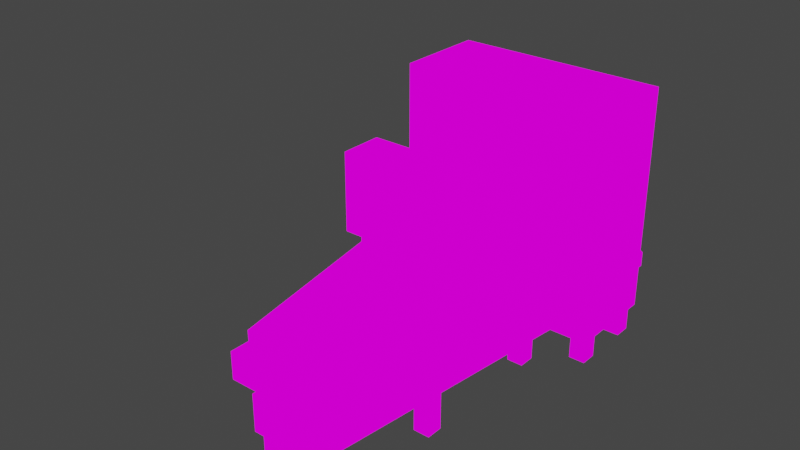 # Source: untitled.blend  (saved by Blender 2.80.75; exported with 4.5.12 LTS)
import bpy
from mathutils import Matrix  # noqa: F401  (used for matrix-valued properties, if any)

bpy.ops.wm.read_factory_settings(use_empty=True)
scene = bpy.context.scene
scene.name = 'Scene'

# ---- collections
col_collection = bpy.data.collections.new('Collection'); scene.collection.children.link(col_collection)

# ---- images (referenced by path relative to the original .blend; pixels are not part of the script)
import os
ASSET_DIR = os.environ.get("B2B_ASSET_DIR", "")  # directory of the original .blend (textures are referenced by path, not embedded)
HERE = os.path.dirname(os.path.abspath(__file__))  # packed textures are extracted next to this script under _unpacked/

def load_image(name, relpath, width, height, colorspace="sRGB"):
    """Load a texture the original file referenced (path relative to the .blend, or extracted next to this script)."""
    p = next((c for c in (os.path.join(HERE, relpath), os.path.join(ASSET_DIR, relpath)) if relpath and os.path.exists(c)), "")
    if p:
        img = bpy.data.images.load(p, check_existing=True)
        img.name = name
    else:  # same state as the original file: an image datablock whose file is absent (Cycles renders it pink)
        img = bpy.data.images.new(name, width, height)
        img.source = "FILE"
        img.filepath = "//" + (relpath or name)
    img.colorspace_settings.name = colorspace
    return img
img_world_texture_png = load_image('World_Texture.png', 'World_Texture.png', 1024, 1024, 'sRGB')

# ---- materials (node trees are filled in below, after node groups)
mat_material_001 = bpy.data.materials.new('Material.001')
mat_material_001.use_transparent_shadow = False

# ---- material node trees
mat_material_001.use_nodes = True; mat_material_001.node_tree.nodes.clear()
_N = mat_material_001.node_tree.nodes; _L = mat_material_001.node_tree.links
n0 = _N.new('ShaderNodeOutputMaterial'); n0.name = 'Material Output'; n0.location = (300, 300)
n1 = _N.new('ShaderNodeBsdfPrincipled'); n1.name = 'Principled BSDF'; n1.location = (10, 300)
n1.distribution = 'GGX'
n1.subsurface_method = 'BURLEY'
n1.inputs[3].default_value = 1.45
n1.inputs[27].default_value = (0.0, 0.0, 0.0, 1.0)
n1.inputs[28].default_value = 1.0
n2 = _N.new('ShaderNodeTexImage'); n2.name = 'Image Texture'; n2.location = (-280, 277)
n2.image = img_world_texture_png
_L.new(n2.outputs[0], n1.inputs[0])
_L.new(n2.outputs[0], n0.inputs[0])
n0.is_active_output = True

# ---- world
world_world = bpy.data.worlds.new('World'); scene.world = world_world
world_world.use_nodes = True; world_world.node_tree.nodes.clear()
_N = world_world.node_tree.nodes; _L = world_world.node_tree.links
n0 = _N.new('ShaderNodeOutputWorld'); n0.name = 'World Output'; n0.location = (300, 300)
n1 = _N.new('ShaderNodeBackground'); n1.name = 'Background'; n1.location = (10, 300)
n1.inputs[0].default_value = (0.05088, 0.05088, 0.05088, 1.0)
_L.new(n1.outputs[0], n0.inputs[0])
n0.is_active_output = True
world_world.color = (0.05088, 0.05088, 0.05088)
world_world.use_sun_shadow = False
world_world.sun_shadow_jitter_overblur = 0.0

# ---- meshes
me_plane_001 = bpy.data.meshes.new('Plane.001')
me_plane_001.from_pydata([(-0.8675, 0.2477, 0.1091), (0.9, 0.6048, 0.1091), (-0.8675, 0.5332, 0.1091), (0.9, 0.1, 0.1091), (-0.2566, 0.6048, 0.1091), (-0.2566, 0.1, 0.1091), (0.9, 0.6048, 1.347), (0.9, 0.1, 1.347), (-0.2173, 0.2477, 0.1091), (-0.2173, 0.5332, 0.1091), (-0.2566, 0.1, 1.347), (-0.2566, 0.6048, 1.347), (0.3129, -1.623, 0.5375), (0.6644, -1.623, 0.5375), (0.3129, 0.1361, 0.5375), (0.3129, -1.623, 0.7973), (0.6644, -1.623, 0.7973), (0.8684, 0.1361, 0.5375), (0.3129, 0.1361, 1.106), (0.8684, 0.1361, 1.106), (0.6644, -1.623, 0.4842), (0.3129, -1.623, 0.4842), (0.3129, 0.1361, 0.4842), (0.8684, 0.1361, 0.4842), (0.6644, -1.623, 0.2893), (0.3129, -1.623, 0.2893), (0.3129, 0.1361, 0.2893), (0.8684, 0.1361, 0.2893), (-0.2173, 0.5332, 0.6326), (-0.2173, 0.2477, 0.6326), (-0.8675, 0.2477, 0.6326), (-0.8675, 0.5332, 0.6326), (0.717, 0.3994, 0.1091), (-0.6628, 0.3994, 0.1091), (0.717, 0.3994, 0.49), (-0.6628, 0.3994, 0.49), (-0.6628, 0.6784, 0.1091), (0.717, 0.6784, 0.1091), (-0.5656, 0.751, 0.4254), (0.6198, 0.751, 0.4254), (-0.6628, 1.009, 0.1091), (0.717, 1.009, 0.1091), (-0.5656, 0.9365, 0.2602), (0.6198, 0.9365, 0.2602), (-0.6628, 0.6784, 0.49), (0.717, 0.6784, 0.49), (-0.6628, 1.009, 0.1956), (0.717, 1.009, 0.1956), (-0.5656, 0.6437, 0.3048), (0.6198, 0.6437, 0.3048), (-0.5656, 0.8291, 0.1396), (0.6198, 0.8291, 0.1396), (0.2762, -0.7401, 0.3826), (0.2762, -0.2791, 0.3826), (0.2762, -0.7401, 0.5297), (0.2762, -0.2791, 0.5297), (0.061, -0.7401, 0.3826), (0.061, -0.2791, 0.3826), (0.061, -0.7401, 0.5297), (0.061, -0.2791, 0.5297), (0.406, -0.7401, 0.6285), (0.406, -0.2791, 0.6285), (0.4104, -0.7401, 0.7914), (0.4104, -0.2791, 0.7914), (0.2762, -1.509, 0.3826), (0.2762, -1.048, 0.3826), (0.2762, -1.509, 0.5297), (0.2762, -1.048, 0.5297), (0.061, -1.509, 0.3826), (0.061, -1.048, 0.3826), (0.061, -1.509, 0.5297), (0.061, -1.048, 0.5297), (0.406, -1.509, 0.6285), (0.406, -1.048, 0.6285), (0.4104, -1.509, 0.7914), (0.4104, -1.048, 0.7914), (0.3371, -1.598, -0.03064), (0.3371, -1.598, 0.3256), (0.3371, -1.508, -0.03064), (0.3371, -1.508, 0.3256), (0.4266, -1.598, -0.03064), (0.4266, -1.598, 0.3256), (0.4266, -1.508, -0.03064), (0.4266, -1.508, 0.3256), (0.5611, -1.598, -0.03064), (0.5611, -1.598, 0.3256), (0.5611, -1.508, -0.03064), (0.5611, -1.508, 0.3256), (0.6506, -1.598, -0.03064), (0.6506, -1.598, 0.3256), (0.6506, -1.508, -0.03064), (0.6506, -1.508, 0.3256), (0.3371, -0.8598, -0.03064), (0.3371, -0.8598, 0.3256), (0.3371, -0.7703, -0.03064), (0.3371, -0.7703, 0.3256), (0.4266, -0.8598, -0.03064), (0.4266, -0.8598, 0.3256), (0.4266, -0.7703, -0.03064), (0.4266, -0.7703, 0.3256), (0.5611, -0.8598, -0.03064), (0.5611, -0.8598, 0.3256), (0.5611, -0.7703, -0.03064), (0.5611, -0.7703, 0.3256), (0.6506, -0.8598, -0.03064), (0.6506, -0.8598, 0.3256), (0.6506, -0.7703, -0.03064), (0.6506, -0.7703, 0.3256), (-0.8315, 0.3402, -0.03064), (-0.8315, 0.3402, 0.3256), (-0.8315, 0.4297, -0.03064), (-0.8315, 0.4297, 0.3256), (-0.742, 0.3402, -0.03064), (-0.742, 0.3402, 0.3256), (-0.742, 0.4297, -0.03064), (-0.742, 0.4297, 0.3256), (0.5611, -0.09137, -0.03064), (0.5611, -0.09137, 0.3256), (0.5611, -0.001902, -0.03064), (0.5611, -0.001902, 0.3256), (0.6506, -0.09137, -0.03064), (0.6506, -0.09137, 0.3256), (0.6506, -0.001902, -0.03064), (0.6506, -0.001902, 0.3256), (0.7946, 0.4781, -0.03064), (0.7946, 0.4781, 0.3256), (0.7946, 0.5675, -0.03064), (0.7946, 0.5675, 0.3256), (0.8841, 0.4781, -0.03064), (0.8841, 0.4781, 0.3256), (0.8841, 0.5675, -0.03064), (0.8841, 0.5675, 0.3256), (0.7946, 0.1332, -0.03064), (0.7946, 0.1332, 0.3256), (0.7946, 0.2227, -0.03064), (0.7946, 0.2227, 0.3256), (0.8841, 0.1332, -0.03064), (0.8841, 0.1332, 0.3256), (0.8841, 0.2227, -0.03064), (0.8841, 0.2227, 0.3256), (0.3326, -0.09137, -0.03064), (0.3326, -0.09137, 0.3256), (0.3326, -0.001902, -0.03064), (0.3326, -0.001902, 0.3256), (0.4221, -0.09137, -0.03064), (0.4221, -0.09137, 0.3256), (0.4221, -0.001902, -0.03064), (0.4221, -0.001902, 0.3256)], [], [(6, 11, 10, 7), (2, 0, 30, 31), (3, 7, 10, 5), (9, 2, 31, 28), (3, 1, 6, 7), (1, 4, 11, 6), (8, 9, 28, 29), (28, 31, 30, 29), (8, 29, 30, 0), (4, 5, 10, 11), (16, 19, 18, 15), (14, 12, 15, 18), (12, 13, 16, 15), (21, 22, 26, 25), (13, 17, 19, 16), (13, 12, 14, 17), (21, 20, 23, 22), (24, 25, 26, 27), (23, 20, 24, 27), (20, 21, 25, 24), (22, 23, 27, 26), (3, 5, 4, 1), (8, 0, 2, 9), (32, 34, 35, 33), (45, 37, 41, 47), (33, 35, 44, 36), (35, 34, 45, 44), (34, 32, 37, 45), (32, 33, 36, 37), (41, 40, 46, 47), (37, 36, 40, 41), (36, 44, 46, 40), (42, 38, 48, 50), (39, 38, 44, 45), (42, 43, 47, 46), (43, 39, 45, 47), (38, 42, 46, 44), (48, 49, 51, 50), (43, 42, 50, 51), (39, 43, 51, 49), (38, 39, 49, 48), (53, 55, 54, 52), (57, 56, 58, 59), (53, 52, 56, 57), (55, 53, 57, 59), (58, 54, 60, 62), (52, 54, 58, 56), (60, 61, 63, 62), (59, 58, 62, 63), (54, 55, 61, 60), (55, 59, 63, 61), (65, 67, 66, 64), (69, 68, 70, 71), (65, 64, 68, 69), (67, 65, 69, 71), (70, 66, 72, 74), (64, 66, 70, 68), (72, 73, 75, 74), (71, 70, 74, 75), (66, 67, 73, 72), (67, 71, 75, 73), (76, 77, 79, 78), (78, 79, 83, 82), (82, 83, 81, 80), (80, 81, 77, 76), (78, 82, 80, 76), (83, 79, 77, 81), (84, 85, 87, 86), (86, 87, 91, 90), (90, 91, 89, 88), (88, 89, 85, 84), (86, 90, 88, 84), (91, 87, 85, 89), (92, 93, 95, 94), (94, 95, 99, 98), (98, 99, 97, 96), (96, 97, 93, 92), (94, 98, 96, 92), (99, 95, 93, 97), (100, 101, 103, 102), (102, 103, 107, 106), (106, 107, 105, 104), (104, 105, 101, 100), (102, 106, 104, 100), (107, 103, 101, 105), (108, 109, 111, 110), (110, 111, 115, 114), (114, 115, 113, 112), (112, 113, 109, 108), (110, 114, 112, 108), (115, 111, 109, 113), (116, 117, 119, 118), (118, 119, 123, 122), (122, 123, 121, 120), (120, 121, 117, 116), (118, 122, 120, 116), (123, 119, 117, 121), (124, 125, 127, 126), (126, 127, 131, 130), (130, 131, 129, 128), (128, 129, 125, 124), (126, 130, 128, 124), (131, 127, 125, 129), (132, 133, 135, 134), (134, 135, 139, 138), (138, 139, 137, 136), (136, 137, 133, 132), (134, 138, 136, 132), (139, 135, 133, 137), (140, 141, 143, 142), (142, 143, 147, 146), (146, 147, 145, 144), (144, 145, 141, 140), (142, 146, 144, 140), (147, 143, 141, 145)])
_uv = me_plane_001.uv_layers.new(name='UVMap')
_uv.uv.foreach_set('vector', [0.3543, 0.842, 0.2823, 0.842, 0.2823, 0.818, 0.3543, 0.818, 0.3943, 0.7202, 0.3943, 0.6962, 0.3943, 0.6962, 0.3943, 0.7202, 0.3435, 0.6917, 0.3435, 0.6917, 0.2716, 0.6917, 0.2716, 0.6917, 0.4662, 0.7202, 0.3943, 0.7202, 0.3943, 0.7202, 0.4662, 0.7202, 0.353, 0.7011, 0.353, 0.7251, 0.353, 0.7251, 0.353, 0.7011, 0.353, 0.7251, 0.2811, 0.7251, 0.2811, 0.7251, 0.353, 0.7251, 0.4662, 0.6962, 0.4662, 0.7202, 0.4662, 0.7202, 0.4662, 0.6962, 0.4675, 0.8371, 0.3955, 0.8371, 0.3955, 0.8131, 0.4675, 0.8131, 0.4662, 0.6962, 0.4662, 0.6962, 0.3943, 0.6962, 0.3943, 0.6962, 0.2811, 0.7251, 0.2811, 0.7011, 0.2811, 0.7011, 0.2811, 0.7251, 0.3543, 0.77, 0.3543, 0.818, 0.2823, 0.818, 0.2823, 0.77, 0.2811, 0.7011, 0.2811, 0.6532, 0.2811, 0.6532, 0.2811, 0.7011, 0.2811, 0.6532, 0.353, 0.6532, 0.353, 0.6532, 0.2811, 0.6532, 0.2811, 0.6532, 0.2811, 0.7011, 0.2811, 0.7011, 0.2811, 0.6532, 0.353, 0.6532, 0.353, 0.7011, 0.353, 0.7011, 0.353, 0.6532, 0.2275, 0.6421, 0.1556, 0.6421, 0.1556, 0.69, 0.2275, 0.69, 0.1556, 0.6421, 0.2275, 0.6421, 0.1556, 0.6421, 0.1556, 0.69, 0.353, 0.6532, 0.2811, 0.6532, 0.2811, 0.7011, 0.353, 0.7011, 0.353, 0.7011, 0.353, 0.6532, 0.353, 0.6532, 0.353, 0.7011, 0.353, 0.6532, 0.2811, 0.6532, 0.2811, 0.6532, 0.353, 0.6532, 0.2811, 0.6532, 0.2811, 0.6532, 0.2811, 0.6532, 0.2811, 0.6532, 0.353, 0.7011, 0.2811, 0.7011, 0.2811, 0.7251, 0.353, 0.7251, 0.4662, 0.6962, 0.3943, 0.6962, 0.3943, 0.7202, 0.4662, 0.7202, 0.4485, 0.6691, 0.4485, 0.6691, 0.4325, 0.6691, 0.4325, 0.6691, 0.4485, 0.6691, 0.4485, 0.6691, 0.4485, 0.6691, 0.4485, 0.6691, 0.4325, 0.6691, 0.4325, 0.6691, 0.4325, 0.6691, 0.4325, 0.6691, 0.4411, 0.8105, 0.4571, 0.8105, 0.4571, 0.8105, 0.4411, 0.8105, 0.4485, 0.6691, 0.4485, 0.6691, 0.4485, 0.6691, 0.4485, 0.6691, 0.4485, 0.6691, 0.4325, 0.6691, 0.4325, 0.6691, 0.4485, 0.6691, 0.4485, 0.6691, 0.4325, 0.6691, 0.4325, 0.6691, 0.4485, 0.6691, 0.4485, 0.6691, 0.4325, 0.6691, 0.4325, 0.6691, 0.4485, 0.6691, 0.4325, 0.6691, 0.4325, 0.6691, 0.4325, 0.6691, 0.4325, 0.6691, 0.4336, 0.6691, 0.4336, 0.6691, 0.4336, 0.6691, 0.4336, 0.6691, 0.4563, 0.8365, 0.4425, 0.8365, 0.4414, 0.8365, 0.4574, 0.8365, 0.4425, 0.8365, 0.4563, 0.8365, 0.4574, 0.8365, 0.4414, 0.8365, 0.4563, 0.8365, 0.4563, 0.8365, 0.4574, 0.8365, 0.4574, 0.8365, 0.4425, 0.8365, 0.4425, 0.8365, 0.4414, 0.8365, 0.4414, 0.8365, 0.188, 0.6727, 0.2017, 0.6727, 0.2017, 0.6727, 0.188, 0.6727, 0.456, 0.8105, 0.4423, 0.8105, 0.4423, 0.8105, 0.456, 0.8105, 0.4474, 0.6691, 0.4474, 0.6691, 0.4474, 0.6691, 0.4474, 0.6691, 0.4336, 0.6691, 0.4474, 0.6691, 0.4474, 0.6691, 0.4336, 0.6691, 0.4374, 0.7165, 0.4374, 0.7165, 0.4374, 0.6925, 0.4374, 0.6925, 0.4374, 0.7165, 0.4374, 0.6925, 0.4374, 0.6925, 0.4374, 0.7165, 0.1888, 0.6919, 0.1888, 0.6679, 0.1888, 0.6679, 0.1888, 0.6919, 0.4374, 0.7165, 0.4374, 0.7165, 0.4374, 0.7165, 0.4374, 0.7165, 0.4374, 0.6925, 0.4374, 0.6925, 0.4374, 0.6925, 0.4374, 0.6925, 0.4374, 0.6925, 0.4374, 0.6925, 0.4374, 0.6925, 0.4374, 0.6925, 0.4374, 0.6925, 0.4374, 0.7165, 0.4374, 0.7165, 0.4374, 0.6925, 0.4386, 0.8334, 0.4386, 0.8094, 0.4386, 0.8094, 0.4386, 0.8334, 0.4374, 0.6925, 0.4374, 0.7165, 0.4374, 0.7165, 0.4374, 0.6925, 0.4374, 0.7165, 0.4374, 0.7165, 0.4374, 0.7165, 0.4374, 0.7165, 0.4374, 0.7165, 0.4374, 0.7165, 0.4374, 0.6925, 0.4374, 0.6925, 0.4374, 0.7165, 0.4374, 0.6925, 0.4374, 0.6925, 0.4374, 0.7165, 0.1888, 0.6919, 0.1888, 0.6679, 0.1888, 0.6679, 0.1888, 0.6919, 0.4374, 0.7165, 0.4374, 0.7165, 0.4374, 0.7165, 0.4374, 0.7165, 0.4374, 0.6925, 0.4374, 0.6925, 0.4374, 0.6925, 0.4374, 0.6925, 0.4374, 0.6925, 0.4374, 0.6925, 0.4374, 0.6925, 0.4374, 0.6925, 0.4374, 0.6925, 0.4374, 0.7165, 0.4374, 0.7165, 0.4374, 0.6925, 0.4386, 0.8334, 0.4386, 0.8094, 0.4386, 0.8094, 0.4386, 0.8334, 0.4374, 0.6925, 0.4374, 0.7165, 0.4374, 0.7165, 0.4374, 0.6925, 0.4374, 0.7165, 0.4374, 0.7165, 0.4374, 0.7165, 0.4374, 0.7165, 0.185, 0.5363, 0.203, 0.5363, 0.203, 0.5543, 0.185, 0.5543, 0.185, 0.5543, 0.203, 0.5543, 0.203, 0.5722, 0.185, 0.5722, 0.185, 0.5722, 0.203, 0.5722, 0.203, 0.5902, 0.185, 0.5902, 0.185, 0.5902, 0.203, 0.5902, 0.203, 0.6082, 0.185, 0.6082, 0.1671, 0.5722, 0.185, 0.5722, 0.185, 0.5902, 0.1671, 0.5902, 0.203, 0.5722, 0.221, 0.5722, 0.221, 0.5902, 0.203, 0.5902, 0.185, 0.5363, 0.203, 0.5363, 0.203, 0.5543, 0.185, 0.5543, 0.185, 0.5543, 0.203, 0.5543, 0.203, 0.5722, 0.185, 0.5722, 0.185, 0.5722, 0.203, 0.5722, 0.203, 0.5902, 0.185, 0.5902, 0.185, 0.5902, 0.203, 0.5902, 0.203, 0.6082, 0.185, 0.6082, 0.1671, 0.5722, 0.185, 0.5722, 0.185, 0.5902, 0.1671, 0.5902, 0.203, 0.5722, 0.221, 0.5722, 0.221, 0.5902, 0.203, 0.5902, 0.185, 0.5363, 0.203, 0.5363, 0.203, 0.5543, 0.185, 0.5543, 0.185, 0.5543, 0.203, 0.5543, 0.203, 0.5722, 0.185, 0.5722, 0.185, 0.5722, 0.203, 0.5722, 0.203, 0.5902, 0.185, 0.5902, 0.185, 0.5902, 0.203, 0.5902, 0.203, 0.6082, 0.185, 0.6082, 0.1671, 0.5722, 0.185, 0.5722, 0.185, 0.5902, 0.1671, 0.5902, 0.203, 0.5722, 0.221, 0.5722, 0.221, 0.5902, 0.203, 0.5902, 0.185, 0.5363, 0.203, 0.5363, 0.203, 0.5543, 0.185, 0.5543, 0.185, 0.5543, 0.203, 0.5543, 0.203, 0.5722, 0.185, 0.5722, 0.185, 0.5722, 0.203, 0.5722, 0.203, 0.5902, 0.185, 0.5902, 0.185, 0.5902, 0.203, 0.5902, 0.203, 0.6082, 0.185, 0.6082, 0.1671, 0.5722, 0.185, 0.5722, 0.185, 0.5902, 0.1671, 0.5902, 0.203, 0.5722, 0.221, 0.5722, 0.221, 0.5902, 0.203, 0.5902, 0.185, 0.5363, 0.203, 0.5363, 0.203, 0.5543, 0.185, 0.5543, 0.185, 0.5543, 0.203, 0.5543, 0.203, 0.5722, 0.185, 0.5722, 0.185, 0.5722, 0.203, 0.5722, 0.203, 0.5902, 0.185, 0.5902, 0.185, 0.5902, 0.203, 0.5902, 0.203, 0.6082, 0.185, 0.6082, 0.1671, 0.5722, 0.185, 0.5722, 0.185, 0.5902, 0.1671, 0.5902, 0.203, 0.5722, 0.221, 0.5722, 0.221, 0.5902, 0.203, 0.5902, 0.185, 0.5363, 0.203, 0.5363, 0.203, 0.5543, 0.185, 0.5543, 0.185, 0.5543, 0.203, 0.5543, 0.203, 0.5722, 0.185, 0.5722, 0.185, 0.5722, 0.203, 0.5722, 0.203, 0.5902, 0.185, 0.5902, 0.185, 0.5902, 0.203, 0.5902, 0.203, 0.6082, 0.185, 0.6082, 0.1671, 0.5722, 0.185, 0.5722, 0.185, 0.5902, 0.1671, 0.5902, 0.203, 0.5722, 0.221, 0.5722, 0.221, 0.5902, 0.203, 0.5902, 0.185, 0.5363, 0.203, 0.5363, 0.203, 0.5543, 0.185, 0.5543, 0.185, 0.5543, 0.203, 0.5543, 0.203, 0.5722, 0.185, 0.5722, 0.185, 0.5722, 0.203, 0.5722, 0.203, 0.5902, 0.185, 0.5902, 0.185, 0.5902, 0.203, 0.5902, 0.203, 0.6082, 0.185, 0.6082, 0.1671, 0.5722, 0.185, 0.5722, 0.185, 0.5902, 0.1671, 0.5902, 0.203, 0.5722, 0.221, 0.5722, 0.221, 0.5902, 0.203, 0.5902, 0.1801, 0.5227, 0.1981, 0.5227, 0.1981, 0.5407, 0.1801, 0.5407, 0.1801, 0.5407, 0.1981, 0.5407, 0.1981, 0.5587, 0.1801, 0.5587, 0.1801, 0.5587, 0.1981, 0.5587, 0.1981, 0.5767, 0.1801, 0.5767, 0.1801, 0.5767, 0.1981, 0.5767, 0.1981, 0.5947, 0.1801, 0.5947, 0.1621, 0.5587, 0.1801, 0.5587, 0.1801, 0.5767, 0.1621, 0.5767, 0.1981, 0.5587, 0.2161, 0.5587, 0.2161, 0.5767, 0.1981, 0.5767, 0.185, 0.5363, 0.203, 0.5363, 0.203, 0.5543, 0.185, 0.5543, 0.185, 0.5543, 0.203, 0.5543, 0.203, 0.5722, 0.185, 0.5722, 0.185, 0.5722, 0.203, 0.5722, 0.203, 0.5902, 0.185, 0.5902, 0.185, 0.5902, 0.203, 0.5902, 0.203, 0.6082, 0.185, 0.6082, 0.1671, 0.5722, 0.185, 0.5722, 0.185, 0.5902, 0.1671, 0.5902, 0.203, 0.5722, 0.221, 0.5722, 0.221, 0.5902, 0.203, 0.5902])
me_plane_001.materials.append(mat_material_001)
me_plane_001.use_remesh_preserve_volume = False
me_plane_001.use_remesh_preserve_attributes = False
me_plane_001.use_mirror_vertex_groups = False
me_plane_001.update()

# ---- objects
ob_smallfilterstation = bpy.data.objects.new('SmallFilterStation', me_plane_001)

# ---- transforms, parenting, visibility, modifiers, constraints
ob_smallfilterstation.location = (0.0, 0.0, 0.0)
ob_smallfilterstation.lineart.crease_threshold = 0.0

# ---- collection membership
col_collection.objects.link(ob_smallfilterstation)

# ---- scene / render settings (as saved in the file)
scene.frame_start = 1; scene.frame_end = 250; scene.frame_set(2)
scene.render.engine = 'BLENDER_EEVEE_NEXT'
scene.cycles.use_denoising = False
scene.cycles.samples = 128
scene.cycles.sampling_pattern = 'TABULATED_SOBOL'
scene.cycles.use_adaptive_sampling = False
scene.cycles.use_light_tree = False
scene.view_settings.view_transform = 'Filmic'
bpy.context.view_layer.update()

# ---- added for rendering (the .blend has no active camera and no usable light): camera, sun
cam_auto = bpy.data.cameras.new('AutoCamera')
cam_auto.lens = 50.0
cam_auto.sensor_width = 36.0
cam_auto.clip_end = 1000.0
ob_auto_camera = bpy.data.objects.new('AutoCamera', cam_auto)
scene.collection.objects.link(ob_auto_camera)
ob_auto_camera.location = (3.21504, -4.14567, 3.21745)
ob_auto_camera.rotation_euler = (1.09748, -7.21219e-08, 0.694738)
scene.camera = ob_auto_camera
light_auto_sun = bpy.data.lights.new('AutoSun', 'SUN')
light_auto_sun.energy = 3.0
light_auto_sun.angle = 0.0523599
ob_auto_sun = bpy.data.objects.new('AutoSun', light_auto_sun)
scene.collection.objects.link(ob_auto_sun)
ob_auto_sun.rotation_euler = (0.872665, 0.174533, 0.523599)
bpy.context.view_layer.update()
